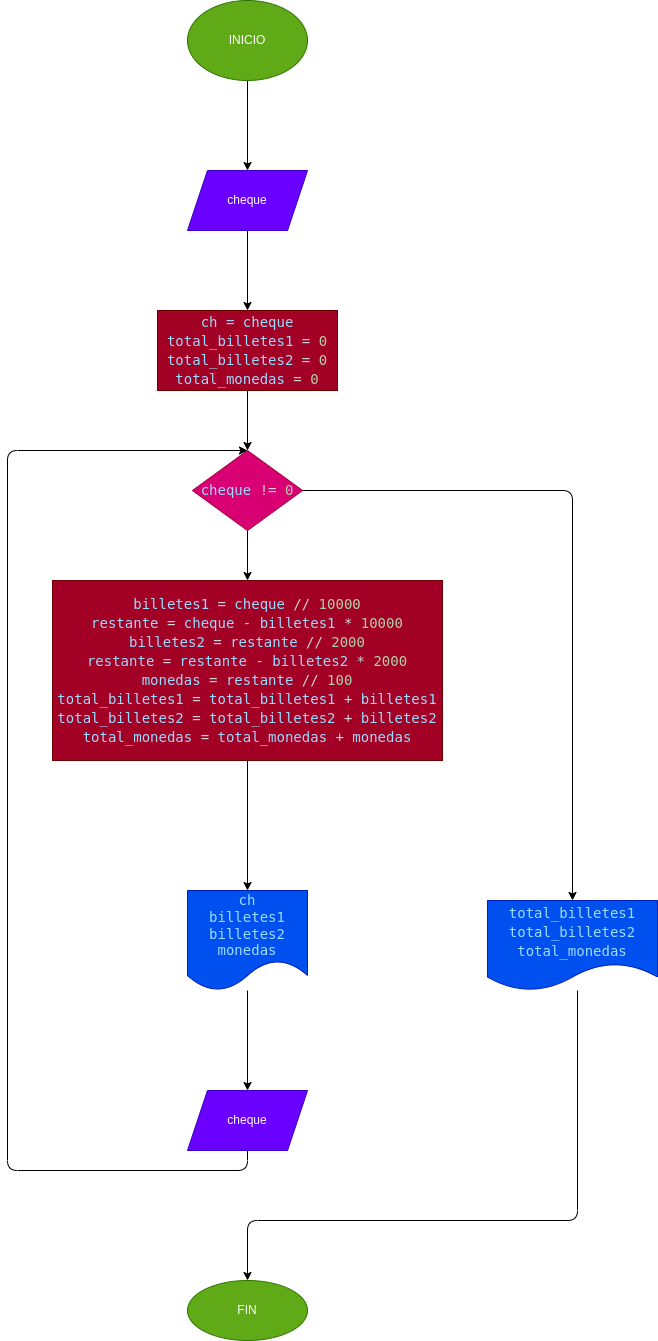

The diagram above was exported from draw.io. Its source (the exported page's mxGraphModel, read from the mxfile embedded in the PNG):
<mxGraphModel dx="576" dy="459" grid="1" gridSize="10" guides="1" tooltips="1" connect="1" arrows="1" fold="1" page="1" pageScale="1" pageWidth="827" pageHeight="1169" math="0" shadow="0">
  <root>
    <mxCell id="0" />
    <mxCell id="1" parent="0" />
    <mxCell id="6" value="" style="edgeStyle=orthogonalEdgeStyle;html=1;" edge="1" parent="1" source="2" target="5">
      <mxGeometry relative="1" as="geometry" />
    </mxCell>
    <mxCell id="2" value="INICIO" style="ellipse;whiteSpace=wrap;html=1;fillColor=#60a917;fontColor=#ffffff;strokeColor=#2D7600;" vertex="1" parent="1">
      <mxGeometry x="240" y="200" width="120" height="80" as="geometry" />
    </mxCell>
    <mxCell id="8" value="" style="edgeStyle=orthogonalEdgeStyle;html=1;" edge="1" parent="1" source="5" target="7">
      <mxGeometry relative="1" as="geometry" />
    </mxCell>
    <mxCell id="5" value="cheque" style="shape=parallelogram;perimeter=parallelogramPerimeter;whiteSpace=wrap;html=1;fixedSize=1;fillColor=#6a00ff;fontColor=#ffffff;strokeColor=#3700CC;" vertex="1" parent="1">
      <mxGeometry x="240" y="370" width="120" height="60" as="geometry" />
    </mxCell>
    <mxCell id="10" value="" style="edgeStyle=orthogonalEdgeStyle;html=1;" edge="1" parent="1" source="7" target="9">
      <mxGeometry relative="1" as="geometry" />
    </mxCell>
    <mxCell id="7" value="&lt;div style=&quot;color: rgb(212 , 212 , 212) ; font-family: &amp;#34;droid sans mono&amp;#34; , &amp;#34;monospace&amp;#34; , monospace ; font-size: 14px ; line-height: 19px&quot;&gt;&lt;div&gt;&lt;span style=&quot;color: rgb(156 , 220 , 254)&quot;&gt;ch = cheque&lt;/span&gt;&lt;/div&gt;&lt;div&gt;&lt;span style=&quot;color: rgb(156 , 220 , 254)&quot;&gt;total_billetes1&lt;/span&gt; = &lt;span style=&quot;color: rgb(181 , 206 , 168)&quot;&gt;0&lt;/span&gt;&lt;/div&gt;&lt;div&gt;&lt;span style=&quot;color: #9cdcfe&quot;&gt;total_billetes2&lt;/span&gt; = &lt;span style=&quot;color: #b5cea8&quot;&gt;0&lt;/span&gt;&lt;/div&gt;&lt;div&gt;&lt;span style=&quot;color: rgb(156 , 220 , 254)&quot;&gt;total_monedas&lt;/span&gt; = &lt;span style=&quot;color: rgb(181 , 206 , 168)&quot;&gt;0&lt;/span&gt;&lt;/div&gt;&lt;/div&gt;" style="whiteSpace=wrap;html=1;fillColor=#a20025;fontColor=#ffffff;strokeColor=#6F0000;" vertex="1" parent="1">
      <mxGeometry x="210" y="510" width="180" height="80" as="geometry" />
    </mxCell>
    <mxCell id="12" value="" style="edgeStyle=orthogonalEdgeStyle;html=1;" edge="1" parent="1" source="9" target="11">
      <mxGeometry relative="1" as="geometry" />
    </mxCell>
    <mxCell id="19" value="" style="edgeStyle=orthogonalEdgeStyle;html=1;" edge="1" parent="1" source="9" target="18">
      <mxGeometry relative="1" as="geometry" />
    </mxCell>
    <mxCell id="9" value="&lt;div style=&quot;color: rgb(212 , 212 , 212) ; font-family: &amp;#34;droid sans mono&amp;#34; , &amp;#34;monospace&amp;#34; , monospace ; font-size: 14px ; line-height: 19px&quot;&gt;&lt;span style=&quot;color: rgb(156 , 220 , 254)&quot;&gt;cheque&lt;/span&gt; != &lt;span style=&quot;color: rgb(181 , 206 , 168)&quot;&gt;0&lt;/span&gt;&lt;/div&gt;" style="rhombus;whiteSpace=wrap;html=1;fillColor=#d80073;fontColor=#ffffff;strokeColor=#A50040;" vertex="1" parent="1">
      <mxGeometry x="245" y="650" width="110" height="80" as="geometry" />
    </mxCell>
    <mxCell id="14" value="" style="edgeStyle=orthogonalEdgeStyle;html=1;" edge="1" parent="1" source="11" target="13">
      <mxGeometry relative="1" as="geometry" />
    </mxCell>
    <mxCell id="11" value="&lt;div style=&quot;color: rgb(212 , 212 , 212) ; font-family: &amp;#34;droid sans mono&amp;#34; , &amp;#34;monospace&amp;#34; , monospace ; font-size: 14px ; line-height: 19px&quot;&gt;&lt;div&gt;&lt;span style=&quot;color: rgb(156 , 220 , 254)&quot;&gt;billetes1&lt;/span&gt; = &lt;span style=&quot;color: rgb(156 , 220 , 254)&quot;&gt;cheque&lt;/span&gt; // &lt;span style=&quot;color: rgb(181 , 206 , 168)&quot;&gt;10000&lt;/span&gt;&lt;/div&gt;&lt;div&gt;    &lt;span style=&quot;color: #9cdcfe&quot;&gt;restante&lt;/span&gt; = &lt;span style=&quot;color: #9cdcfe&quot;&gt;cheque&lt;/span&gt; - &lt;span style=&quot;color: #9cdcfe&quot;&gt;billetes1&lt;/span&gt; * &lt;span style=&quot;color: #b5cea8&quot;&gt;10000&lt;/span&gt;&lt;/div&gt;&lt;div&gt;    &lt;span style=&quot;color: #9cdcfe&quot;&gt;billetes2&lt;/span&gt; = &lt;span style=&quot;color: #9cdcfe&quot;&gt;restante&lt;/span&gt; // &lt;span style=&quot;color: #b5cea8&quot;&gt;2000&lt;/span&gt;&lt;/div&gt;&lt;div&gt;    &lt;span style=&quot;color: #9cdcfe&quot;&gt;restante&lt;/span&gt; = &lt;span style=&quot;color: #9cdcfe&quot;&gt;restante&lt;/span&gt; - &lt;span style=&quot;color: #9cdcfe&quot;&gt;billetes2&lt;/span&gt; * &lt;span style=&quot;color: #b5cea8&quot;&gt;2000&lt;/span&gt;&lt;/div&gt;&lt;div&gt;    &lt;span style=&quot;color: #9cdcfe&quot;&gt;monedas&lt;/span&gt; = &lt;span style=&quot;color: #9cdcfe&quot;&gt;restante&lt;/span&gt; // &lt;span style=&quot;color: #b5cea8&quot;&gt;100&lt;/span&gt;&lt;/div&gt;&lt;div&gt;    &lt;span style=&quot;color: #9cdcfe&quot;&gt;total_billetes1&lt;/span&gt; = &lt;span style=&quot;color: #9cdcfe&quot;&gt;total_billetes1&lt;/span&gt; + &lt;span style=&quot;color: #9cdcfe&quot;&gt;billetes1&lt;/span&gt;&lt;/div&gt;&lt;div&gt;    &lt;span style=&quot;color: #9cdcfe&quot;&gt;total_billetes2&lt;/span&gt; = &lt;span style=&quot;color: #9cdcfe&quot;&gt;total_billetes2&lt;/span&gt; + &lt;span style=&quot;color: #9cdcfe&quot;&gt;billetes2&lt;/span&gt;&lt;/div&gt;&lt;div&gt;    &lt;span style=&quot;color: rgb(156 , 220 , 254)&quot;&gt;total_monedas&lt;/span&gt; = &lt;span style=&quot;color: rgb(156 , 220 , 254)&quot;&gt;total_monedas&lt;/span&gt; + &lt;span style=&quot;color: rgb(156 , 220 , 254)&quot;&gt;monedas&lt;/span&gt;&lt;/div&gt;&lt;/div&gt;" style="whiteSpace=wrap;html=1;fillColor=#a20025;fontColor=#ffffff;strokeColor=#6F0000;" vertex="1" parent="1">
      <mxGeometry x="105" y="780" width="390" height="180" as="geometry" />
    </mxCell>
    <mxCell id="16" value="" style="edgeStyle=orthogonalEdgeStyle;html=1;" edge="1" parent="1" source="13" target="15">
      <mxGeometry relative="1" as="geometry" />
    </mxCell>
    <mxCell id="13" value="&lt;span style=&quot;color: rgb(156 , 220 , 254) ; font-family: &amp;#34;droid sans mono&amp;#34; , &amp;#34;monospace&amp;#34; , monospace ; font-size: 14px&quot;&gt;ch&lt;/span&gt;&lt;span style=&quot;color: rgb(156 , 220 , 254) ; font-family: &amp;#34;droid sans mono&amp;#34; , &amp;#34;monospace&amp;#34; , monospace ; font-size: 14px&quot;&gt;&lt;br&gt;billetes1&lt;br&gt;&lt;/span&gt;&lt;span style=&quot;color: rgb(156 , 220 , 254) ; font-family: &amp;#34;droid sans mono&amp;#34; , &amp;#34;monospace&amp;#34; , monospace ; font-size: 14px&quot;&gt;billetes2&lt;br&gt;&lt;/span&gt;&lt;span style=&quot;color: rgb(156 , 220 , 254) ; font-family: &amp;#34;droid sans mono&amp;#34; , &amp;#34;monospace&amp;#34; , monospace ; font-size: 14px&quot;&gt;monedas&lt;/span&gt;&lt;span style=&quot;color: rgb(156 , 220 , 254) ; font-family: &amp;#34;droid sans mono&amp;#34; , &amp;#34;monospace&amp;#34; , monospace ; font-size: 14px&quot;&gt;&lt;br&gt;&lt;/span&gt;" style="shape=document;whiteSpace=wrap;html=1;boundedLbl=1;fillColor=#0050ef;fontColor=#ffffff;strokeColor=#001DBC;" vertex="1" parent="1">
      <mxGeometry x="240" y="1090" width="120" height="100" as="geometry" />
    </mxCell>
    <mxCell id="17" style="edgeStyle=orthogonalEdgeStyle;html=1;entryX=0.5;entryY=0;entryDx=0;entryDy=0;" edge="1" parent="1" source="15" target="9">
      <mxGeometry relative="1" as="geometry">
        <mxPoint x="220" y="650" as="targetPoint" />
        <Array as="points">
          <mxPoint x="300" y="1370" />
          <mxPoint x="60" y="1370" />
          <mxPoint x="60" y="650" />
        </Array>
      </mxGeometry>
    </mxCell>
    <mxCell id="15" value="cheque" style="shape=parallelogram;perimeter=parallelogramPerimeter;whiteSpace=wrap;html=1;fixedSize=1;fillColor=#6a00ff;fontColor=#ffffff;strokeColor=#3700CC;" vertex="1" parent="1">
      <mxGeometry x="240" y="1290" width="120" height="60" as="geometry" />
    </mxCell>
    <mxCell id="21" value="" style="edgeStyle=orthogonalEdgeStyle;html=1;" edge="1" parent="1" source="18" target="20">
      <mxGeometry relative="1" as="geometry">
        <Array as="points">
          <mxPoint x="630" y="1420" />
          <mxPoint x="300" y="1420" />
        </Array>
      </mxGeometry>
    </mxCell>
    <mxCell id="18" value="&lt;div style=&quot;color: rgb(212 , 212 , 212) ; font-family: &amp;#34;droid sans mono&amp;#34; , &amp;#34;monospace&amp;#34; , monospace ; font-size: 14px ; line-height: 19px&quot;&gt;&lt;div&gt;&lt;span style=&quot;color: rgb(156 , 220 , 254)&quot;&gt;total_billetes1&lt;/span&gt;&lt;/div&gt;&lt;div&gt;&lt;span style=&quot;color: #9cdcfe&quot;&gt;total_billetes2&lt;/span&gt;&lt;/div&gt;&lt;div&gt;&lt;span style=&quot;color: rgb(156 , 220 , 254)&quot;&gt;total_monedas&lt;/span&gt;&lt;/div&gt;&lt;/div&gt;" style="shape=document;whiteSpace=wrap;html=1;boundedLbl=1;fillColor=#0050ef;fontColor=#ffffff;strokeColor=#001DBC;" vertex="1" parent="1">
      <mxGeometry x="540" y="1100" width="170" height="90" as="geometry" />
    </mxCell>
    <mxCell id="20" value="FIN" style="ellipse;whiteSpace=wrap;html=1;fillColor=#60a917;fontColor=#ffffff;strokeColor=#2D7600;" vertex="1" parent="1">
      <mxGeometry x="240" y="1480" width="120" height="60" as="geometry" />
    </mxCell>
  </root>
</mxGraphModel>